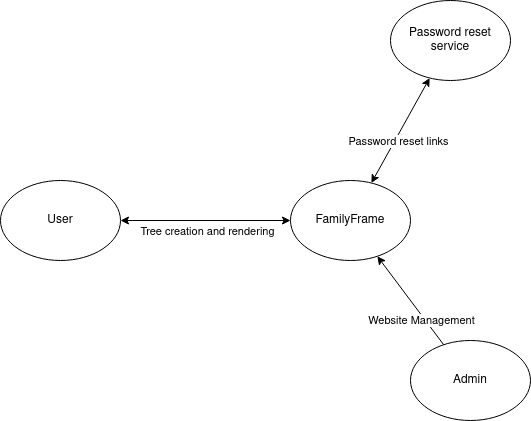

The diagram above was exported from draw.io. Its source (the exported page's mxGraphModel, read from the mxfile embedded in the PNG):
<mxGraphModel dx="1114" dy="616" grid="1" gridSize="10" guides="1" tooltips="1" connect="1" arrows="1" fold="1" page="1" pageScale="1" pageWidth="850" pageHeight="1100" math="0" shadow="0">
  <root>
    <mxCell id="0" />
    <mxCell id="1" parent="0" />
    <mxCell id="t9O95uZKV0vBmGO4jWbA-11" style="rounded=0;orthogonalLoop=1;jettySize=auto;html=1;startArrow=classic;startFill=1;" edge="1" parent="1" source="t9O95uZKV0vBmGO4jWbA-2" target="t9O95uZKV0vBmGO4jWbA-5">
      <mxGeometry relative="1" as="geometry" />
    </mxCell>
    <mxCell id="t9O95uZKV0vBmGO4jWbA-12" value="Password reset links" style="edgeLabel;html=1;align=center;verticalAlign=middle;resizable=0;points=[];" vertex="1" connectable="0" parent="t9O95uZKV0vBmGO4jWbA-11">
      <mxGeometry x="-0.1686" y="-3" relative="1" as="geometry">
        <mxPoint as="offset" />
      </mxGeometry>
    </mxCell>
    <mxCell id="t9O95uZKV0vBmGO4jWbA-2" value="&lt;div&gt;FamilyFrame&lt;/div&gt;" style="ellipse;whiteSpace=wrap;html=1;" vertex="1" parent="1">
      <mxGeometry x="360" y="280" width="120" height="80" as="geometry" />
    </mxCell>
    <mxCell id="t9O95uZKV0vBmGO4jWbA-9" style="rounded=0;orthogonalLoop=1;jettySize=auto;html=1;" edge="1" parent="1" source="t9O95uZKV0vBmGO4jWbA-3" target="t9O95uZKV0vBmGO4jWbA-2">
      <mxGeometry relative="1" as="geometry" />
    </mxCell>
    <mxCell id="t9O95uZKV0vBmGO4jWbA-10" value="&lt;div&gt;Website Management&lt;/div&gt;" style="edgeLabel;html=1;align=center;verticalAlign=middle;resizable=0;points=[];" vertex="1" connectable="0" parent="t9O95uZKV0vBmGO4jWbA-9">
      <mxGeometry x="-0.4088" y="3" relative="1" as="geometry">
        <mxPoint as="offset" />
      </mxGeometry>
    </mxCell>
    <mxCell id="t9O95uZKV0vBmGO4jWbA-3" value="Admin" style="ellipse;whiteSpace=wrap;html=1;" vertex="1" parent="1">
      <mxGeometry x="480" y="440" width="120" height="80" as="geometry" />
    </mxCell>
    <mxCell id="t9O95uZKV0vBmGO4jWbA-4" value="User" style="ellipse;whiteSpace=wrap;html=1;" vertex="1" parent="1">
      <mxGeometry x="70" y="280" width="120" height="80" as="geometry" />
    </mxCell>
    <mxCell id="t9O95uZKV0vBmGO4jWbA-5" value="Password reset service" style="ellipse;whiteSpace=wrap;html=1;" vertex="1" parent="1">
      <mxGeometry x="460" y="100" width="120" height="80" as="geometry" />
    </mxCell>
    <mxCell id="t9O95uZKV0vBmGO4jWbA-7" value="" style="endArrow=classic;startArrow=classic;html=1;rounded=0;" edge="1" parent="1" source="t9O95uZKV0vBmGO4jWbA-4" target="t9O95uZKV0vBmGO4jWbA-2">
      <mxGeometry width="50" height="50" relative="1" as="geometry">
        <mxPoint x="400" y="350" as="sourcePoint" />
        <mxPoint x="450" y="300" as="targetPoint" />
      </mxGeometry>
    </mxCell>
    <mxCell id="t9O95uZKV0vBmGO4jWbA-8" value="Tree creation and rendering" style="edgeLabel;html=1;align=center;verticalAlign=middle;resizable=0;points=[];" vertex="1" connectable="0" parent="t9O95uZKV0vBmGO4jWbA-7">
      <mxGeometry x="0.4211" y="-1" relative="1" as="geometry">
        <mxPoint x="-35" y="9" as="offset" />
      </mxGeometry>
    </mxCell>
  </root>
</mxGraphModel>